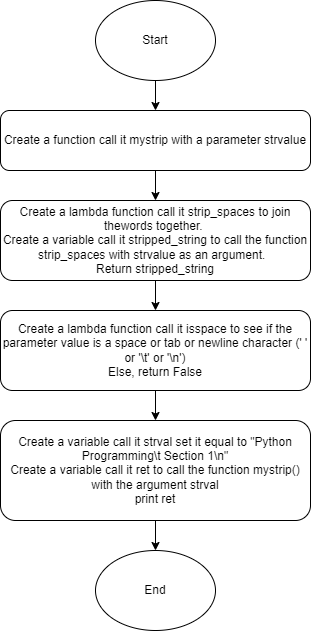

The diagram above was exported from draw.io. Its source (the exported page's mxGraphModel, read from the mxfile embedded in the PNG):
<mxGraphModel dx="390" dy="563" grid="1" gridSize="10" guides="1" tooltips="1" connect="1" arrows="1" fold="1" page="1" pageScale="1" pageWidth="850" pageHeight="1100" math="0" shadow="0">
  <root>
    <mxCell id="0" />
    <mxCell id="1" parent="0" />
    <mxCell id="8" style="edgeStyle=none;html=1;entryX=0.5;entryY=0;entryDx=0;entryDy=0;" edge="1" parent="1" source="2" target="3">
      <mxGeometry relative="1" as="geometry" />
    </mxCell>
    <mxCell id="2" value="Start" style="ellipse;whiteSpace=wrap;html=1;" vertex="1" parent="1">
      <mxGeometry x="105" y="30" width="120" height="80" as="geometry" />
    </mxCell>
    <mxCell id="9" style="edgeStyle=none;html=1;entryX=0.5;entryY=0;entryDx=0;entryDy=0;" edge="1" parent="1" source="3" target="4">
      <mxGeometry relative="1" as="geometry" />
    </mxCell>
    <mxCell id="3" value="Create a function call it mystrip with a parameter strvalue" style="rounded=1;whiteSpace=wrap;html=1;" vertex="1" parent="1">
      <mxGeometry x="10" y="140" width="310" height="60" as="geometry" />
    </mxCell>
    <mxCell id="10" style="edgeStyle=none;html=1;entryX=0.5;entryY=0;entryDx=0;entryDy=0;" edge="1" parent="1" source="4" target="5">
      <mxGeometry relative="1" as="geometry" />
    </mxCell>
    <mxCell id="4" value="Create a lambda function call it strip_spaces to join thewords together.&amp;nbsp;&lt;br&gt;Create a variable call it stripped_string to call the function strip_spaces with strvalue as an argument.&amp;nbsp;&amp;nbsp;&lt;br&gt;Return stripped_string" style="rounded=1;whiteSpace=wrap;html=1;" vertex="1" parent="1">
      <mxGeometry x="10" y="230" width="310" height="80" as="geometry" />
    </mxCell>
    <mxCell id="11" style="edgeStyle=none;html=1;entryX=0.5;entryY=0;entryDx=0;entryDy=0;" edge="1" parent="1" source="5" target="6">
      <mxGeometry relative="1" as="geometry" />
    </mxCell>
    <mxCell id="5" value="Create a lambda function call it isspace to see if the parameter value is a space or tab or newline character (' ' or '\t' or '\n')&lt;br&gt;Else, return False" style="rounded=1;whiteSpace=wrap;html=1;" vertex="1" parent="1">
      <mxGeometry x="10" y="340" width="310" height="80" as="geometry" />
    </mxCell>
    <mxCell id="12" style="edgeStyle=none;html=1;entryX=0.5;entryY=0;entryDx=0;entryDy=0;" edge="1" parent="1" source="6" target="7">
      <mxGeometry relative="1" as="geometry" />
    </mxCell>
    <mxCell id="6" value="Create a variable call it strval set it equal to &quot;Python Programming\t Section 1\n&quot;&lt;br&gt;Create a variable call it ret to call the function mystrip() with the argument strval&lt;br&gt;print ret" style="rounded=1;whiteSpace=wrap;html=1;" vertex="1" parent="1">
      <mxGeometry x="10" y="450" width="310" height="100" as="geometry" />
    </mxCell>
    <mxCell id="7" value="End" style="ellipse;whiteSpace=wrap;html=1;" vertex="1" parent="1">
      <mxGeometry x="105" y="580" width="120" height="80" as="geometry" />
    </mxCell>
  </root>
</mxGraphModel>